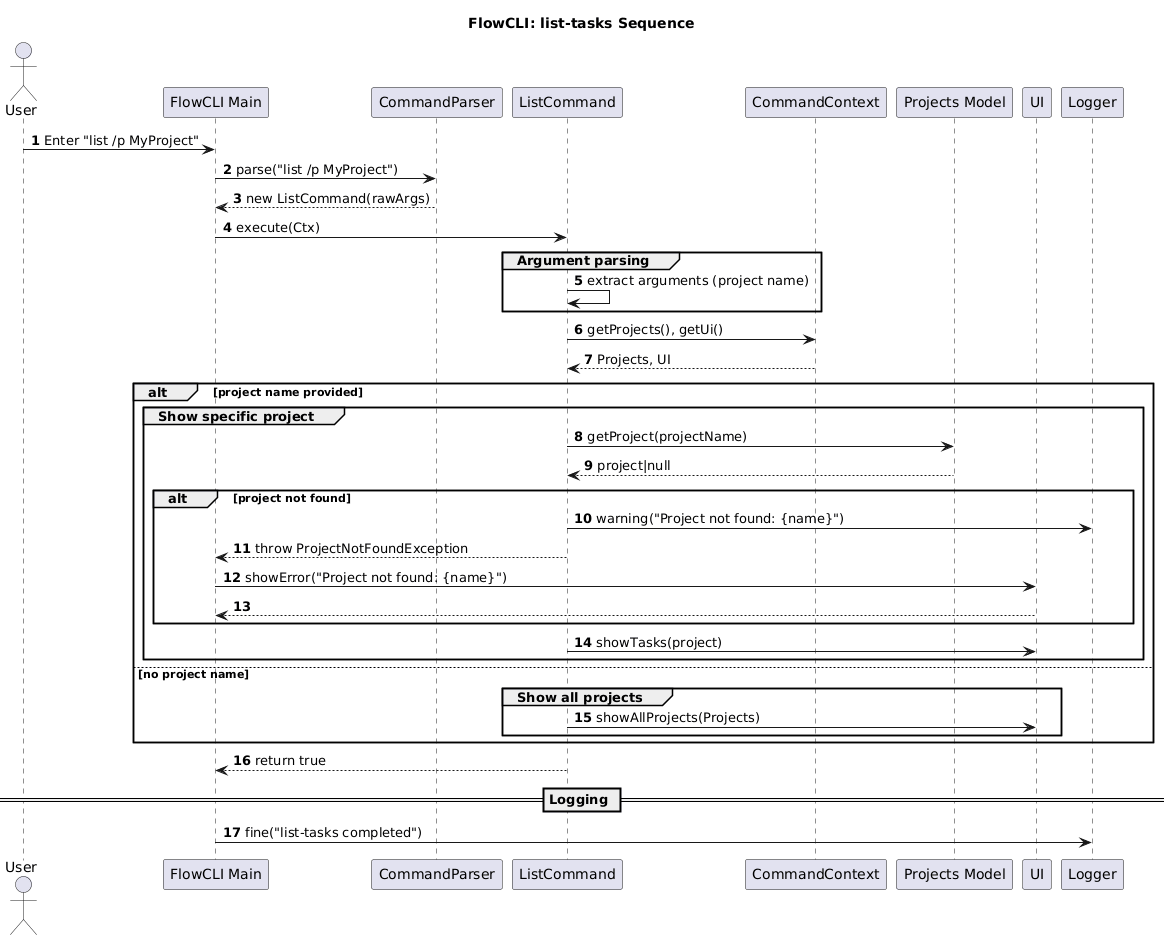

The diagram above was rendered by PlantUML. Its source (embedded in the PNG):
@startuml
title FlowCLI: list-tasks Sequence
autonumber

actor User
participant "FlowCLI Main" as CLI
participant "CommandParser" as Parser
participant "ListCommand" as ListCmd
participant "CommandContext" as Ctx
participant "Projects Model" as Projects
participant "UI" as UI
participant "Logger" as Log

User -> CLI: Enter "list /p MyProject"
CLI -> Parser: parse("list /p MyProject")
Parser --> CLI: new ListCommand(rawArgs)

CLI -> ListCmd: execute(Ctx)

group Argument parsing
  ListCmd -> ListCmd: extract arguments (project name)
end

ListCmd -> Ctx: getProjects(), getUi()
Ctx --> ListCmd: Projects, UI

alt project name provided
  group Show specific project
    ListCmd -> Projects: getProject(projectName)
    Projects --> ListCmd: project|null
    alt project not found
      ListCmd -> Log: warning("Project not found: {name}")
      ListCmd --> CLI: throw ProjectNotFoundException
      CLI -> UI: showError("Project not found: {name}")
      return
    end
    ListCmd -> UI: showTasks(project)
  end
else no project name
  group Show all projects
    ListCmd -> UI: showAllProjects(Projects)
  end
end

ListCmd --> CLI: return true
== Logging ==
CLI -> Log: fine("list-tasks completed")
@enduml